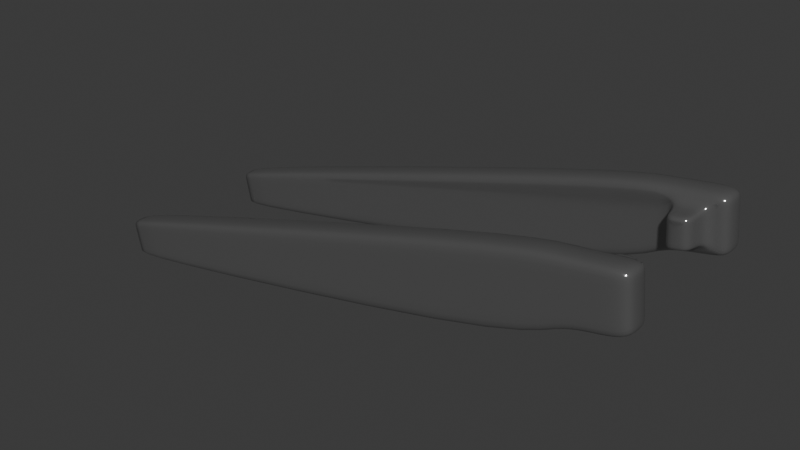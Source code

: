 # Source: rear_susp.blend  (saved by Blender 4.5.88; exported with 4.5.12 LTS)
import bpy
from mathutils import Matrix  # noqa: F401  (used for matrix-valued properties, if any)

bpy.ops.wm.read_factory_settings(use_empty=True)
scene = bpy.context.scene
scene.name = 'Scene'

# ---- materials (node trees are filled in below, after node groups)
mat_material_004 = bpy.data.materials.new('Material.004')

# ---- material node trees
mat_material_004.use_nodes = True; mat_material_004.node_tree.nodes.clear()
_N = mat_material_004.node_tree.nodes; _L = mat_material_004.node_tree.links
n0 = _N.new('ShaderNodeOutputMaterial'); n0.name = 'Material Output'; n0.location = (200, 100)
n1 = _N.new('ShaderNodeBsdfPrincipled'); n1.name = 'Principled BSDF'; n1.location = (-181, 99)
n1.inputs[0].default_value = (0.3684, 0.3684, 0.3684, 1.0)
n1.inputs[1].default_value = 0.8045
n1.inputs[2].default_value = 0.1318
_L.new(n1.outputs[0], n0.inputs[0])
n0.is_active_output = True

# ---- world
world_world = bpy.data.worlds.new('World'); scene.world = world_world
world_world.use_nodes = True; world_world.node_tree.nodes.clear()
_N = world_world.node_tree.nodes; _L = world_world.node_tree.links
n0 = _N.new('ShaderNodeOutputWorld'); n0.name = 'World Output'; n0.location = (200, 100)
n1 = _N.new('ShaderNodeBackground'); n1.name = 'Background'; n1.location = (-200, 100)
n1.inputs[0].default_value = (0.05088, 0.05088, 0.05088, 1.0)
_L.new(n1.outputs[0], n0.inputs[0])
n0.is_active_output = True
world_world.color = (0.05088, 0.05088, 0.05088)
world_world.sun_shadow_jitter_overblur = 0.0

# ---- meshes
me_cube_001 = bpy.data.meshes.new('Cube.001')
me_cube_001.from_pydata([(-0.677, 0.799, -0.6697), (-0.7796, 0.799, 0.07394), (-0.677, 0.5404, -0.6697), (-0.7796, 0.5404, 0.07394), (-0.2966, 0.799, 0.1299), (-0.1477, 0.5404, -0.2485), (-0.2617, 0.799, -0.3964), (-0.1657, 0.5404, 0.02236), (-4.583, 0.5404, -1.399), (-4.633, 0.5821, -1.365), (-4.661, 0.5404, -1.038), (-4.693, 0.5821, -1.09), (-4.633, 0.7572, -1.365), (-4.583, 0.799, -1.399), (-4.661, 0.799, -1.038), (-4.693, 0.7572, -1.09), (0.2453, 0.591, -0.2469), (0.06618, 0.5404, -0.2071), (0.03963, 0.5404, 0.04914), (0.2048, 0.591, 0.1442), (0.2453, 0.7483, -0.2469), (0.2007, 0.799, -0.3069), (0.2048, 0.7483, 0.1442), (0.1494, 0.799, 0.188), (-0.2966, 0.5404, 0.1299), (-0.2617, 0.5404, -0.3964), (0.1494, 0.5404, 0.188), (0.2007, 0.5404, -0.3069), (-0.1657, 0.3244, 0.02236), (-0.1477, 0.3244, -0.2485), (0.03963, 0.3244, 0.04914), (0.06618, 0.3244, -0.2071), (-0.7639, 0.5404, -0.04036), (-0.7639, 0.799, -0.04036), (-0.2912, 0.5404, 0.04897), (-0.2912, 0.799, 0.04897), (-4.649, 0.5404, -1.093), (-4.683, 0.5821, -1.132), (-4.649, 0.799, -1.093), (-4.683, 0.7572, -1.132), (0.211, 0.7483, 0.08409), (0.1573, 0.799, 0.112), (0.1573, 0.5404, 0.112), (0.211, 0.591, 0.08409), (-0.1629, 0.5404, -0.01927), (0.04371, 0.5404, 0.00975), (-0.1629, 0.3244, -0.01927), (0.04371, 0.3244, 0.00975), (-0.6892, 0.5404, -0.5813), (-0.6892, 0.799, -0.5813), (-0.2659, 0.5404, -0.3338), (-0.2659, 0.799, -0.3338), (-4.64, 0.5821, -1.332), (-4.592, 0.799, -1.356), (0.2405, 0.7483, -0.2004), (0.1946, 0.5404, -0.248), (-0.1499, 0.5404, -0.2163), (0.06302, 0.5404, -0.1766), (-0.1499, 0.3244, -0.2163), (0.06302, 0.3244, -0.1766), (-4.592, 0.5404, -1.356), (-4.64, 0.7572, -1.332), (0.1946, 0.799, -0.248), (0.2405, 0.591, -0.2004), (-0.0305, 0.799, -0.3516), (-0.0305, 0.5404, -0.3516), (-0.07359, 0.5404, 0.1589), (-0.07359, 0.799, 0.1589), (-0.04077, 0.5404, -0.2278), (-0.06303, 0.5404, 0.03575), (-0.04077, 0.3244, -0.2278), (-0.06303, 0.3244, 0.03575), (-0.05961, 0.3244, -0.004761), (-0.06697, 0.799, 0.08046), (-0.03563, 0.799, -0.2909), (-0.04342, 0.3244, -0.1965)], [], [(4, 1, 3, 24), (34, 24, 3, 32), (0, 6, 25, 2), (33, 1, 4, 35), (13, 8, 9, 12), (36, 10, 11, 37), (10, 14, 15, 11), (53, 13, 12, 61), (13, 0, 2, 8), (37, 11, 15, 39), (32, 3, 10, 36), (1, 14, 10, 3), (38, 14, 1, 33), (54, 20, 21, 62), (27, 21, 20, 16), (23, 26, 19, 22), (55, 27, 16, 63), (64, 21, 27, 65), (40, 22, 19, 43), (45, 18, 30, 47), (67, 4, 24, 66), (73, 67, 23, 41), (44, 7, 24, 34), (57, 17, 27, 55), (68, 5, 25, 65), (69, 18, 26, 66), (72, 71, 28, 46), (68, 17, 31, 70), (56, 5, 29, 58), (69, 7, 28, 71), (7, 44, 46, 28), (75, 72, 46, 58), (18, 45, 42, 26), (56, 44, 34, 50), (74, 73, 41, 62), (57, 45, 47, 59), (54, 40, 43, 63), (26, 42, 43, 19), (22, 40, 41, 23), (53, 38, 33, 49), (48, 32, 36, 60), (52, 37, 39, 61), (14, 38, 39, 15), (60, 36, 37, 52), (49, 33, 35, 51), (50, 34, 32, 48), (25, 50, 48, 2), (0, 49, 51, 6), (8, 60, 52, 9), (9, 52, 61, 12), (2, 48, 60, 8), (13, 53, 49, 0), (20, 54, 63, 16), (17, 57, 59, 31), (64, 74, 62, 21), (5, 56, 50, 25), (70, 75, 58, 29), (44, 56, 58, 46), (45, 57, 55, 42), (42, 55, 63, 43), (40, 54, 62, 41), (38, 53, 61, 39), (31, 59, 75, 70), (6, 51, 74, 64), (51, 35, 73, 74), (59, 47, 72, 75), (18, 69, 71, 30), (5, 68, 70, 29), (47, 30, 71, 72), (7, 69, 66, 24), (17, 68, 65, 27), (35, 4, 67, 73), (23, 67, 66, 26), (6, 64, 65, 25)])
me_cube_001.polygons.foreach_set('use_smooth', [True] * 74)
_uv = me_cube_001.uv_layers.new(name='UVMap')
_uv.uv.foreach_set('vector', [0.6361, 0.5, 0.6499, 0.5, 0.6499, 0.75, 0.6361, 0.75, 0.5866, 0.7611, 0.625, 0.7611, 0.625, 0.7749, 0.5866, 0.7749, 0.3501, 0.5, 0.3639, 0.5, 0.3639, 0.75, 0.3501, 0.75, 0.5866, 0.4751, 0.625, 0.4751, 0.625, 0.4889, 0.5866, 0.4889, 0.375, 0.2526, 0.375, 0.0, 0.4036, 0.04038, 0.4036, 0.2096, 0.5866, 1.755e-07, 0.625, 0.0, 0.5964, 0.04038, 0.5668, 0.04038, 0.625, 0.0, 0.625, 0.2526, 0.5964, 0.2096, 0.5964, 0.04038, 0.4047, 0.2526, 0.375, 0.2526, 0.4036, 0.2096, 0.4265, 0.2096, 0.1277, 0.5, 0.3501, 0.5, 0.3501, 0.75, 0.1277, 0.75, 0.5668, 0.04038, 0.5964, 0.04038, 0.5964, 0.2096, 0.5668, 0.2096, 0.5866, 0.7749, 0.625, 0.7749, 0.625, 0.9974, 0.5866, 0.9974, 0.6499, 0.5, 0.8724, 0.5, 0.8724, 0.75, 0.6499, 0.75, 0.5866, 0.2526, 0.625, 0.2526, 0.625, 0.4751, 0.5866, 0.4751, 0.4242, 0.549, 0.4006, 0.549, 0.3746, 0.4993, 0.4045, 0.4993, 0.3746, 0.7507, 0.3746, 0.4993, 0.4006, 0.549, 0.4006, 0.701, 0.6254, 0.4992, 0.6254, 0.7508, 0.5994, 0.701, 0.5994, 0.549, 0.4045, 0.7507, 0.3746, 0.7507, 0.4006, 0.701, 0.4242, 0.701, 0.3692, 0.4996, 0.3746, 0.4993, 0.3746, 0.7507, 0.3692, 0.7504, 0.5688, 0.549, 0.5994, 0.549, 0.5994, 0.701, 0.5688, 0.701, 0.5444, 0.7536, 0.5641, 0.7536, 0.5641, 0.7536, 0.5444, 0.7536, 0.6308, 0.4996, 0.6361, 0.5, 0.6361, 0.75, 0.6308, 0.7504, 0.5867, 0.4941, 0.6252, 0.4941, 0.6254, 0.4992, 0.5868, 0.4993, 0.5452, 0.7583, 0.5653, 0.7583, 0.625, 0.7611, 0.5866, 0.7611, 0.4512, 0.7535, 0.436, 0.7535, 0.3746, 0.7507, 0.4045, 0.7507, 0.4354, 0.7559, 0.4349, 0.7584, 0.375, 0.7611, 0.3748, 0.7559, 0.5647, 0.7559, 0.5641, 0.7536, 0.6254, 0.7508, 0.6252, 0.7559, 0.5448, 0.7559, 0.5647, 0.7559, 0.5653, 0.7583, 0.5452, 0.7583, 0.4354, 0.7559, 0.436, 0.7535, 0.436, 0.7535, 0.4354, 0.7559, 0.4504, 0.7584, 0.4349, 0.7584, 0.4349, 0.7584, 0.4504, 0.7584, 0.5647, 0.7559, 0.5653, 0.7583, 0.5653, 0.7583, 0.5647, 0.7559, 0.5653, 0.7583, 0.5452, 0.7583, 0.5452, 0.7583, 0.5653, 0.7583, 0.4508, 0.7559, 0.5448, 0.7559, 0.5452, 0.7583, 0.4504, 0.7584, 0.5641, 0.7536, 0.5444, 0.7536, 0.5868, 0.7507, 0.6254, 0.7508, 0.4504, 0.7584, 0.5452, 0.7583, 0.5866, 0.7611, 0.4047, 0.7611, 0.4046, 0.4941, 0.5867, 0.4941, 0.5868, 0.4993, 0.4045, 0.4993, 0.4512, 0.7535, 0.5444, 0.7536, 0.5444, 0.7536, 0.4512, 0.7535, 0.4242, 0.549, 0.5688, 0.549, 0.5688, 0.701, 0.4242, 0.701, 0.6254, 0.7508, 0.5868, 0.7507, 0.5688, 0.701, 0.5994, 0.701, 0.5994, 0.549, 0.5688, 0.549, 0.5868, 0.4993, 0.6254, 0.4992, 0.4047, 0.2526, 0.5866, 0.2526, 0.5866, 0.4751, 0.4047, 0.4751, 0.4047, 0.7749, 0.5866, 0.7749, 0.5866, 0.9974, 0.4047, 0.9974, 0.4265, 0.04038, 0.5668, 0.04038, 0.5668, 0.2096, 0.4265, 0.2096, 0.625, 0.2526, 0.5866, 0.2526, 0.5668, 0.2096, 0.5964, 0.2096, 0.4047, 2.467e-08, 0.5866, 1.755e-07, 0.5668, 0.04038, 0.4265, 0.04038, 0.4047, 0.4751, 0.5866, 0.4751, 0.5866, 0.4889, 0.4047, 0.4889, 0.4047, 0.7611, 0.5866, 0.7611, 0.5866, 0.7749, 0.4047, 0.7749, 0.375, 0.7611, 0.4047, 0.7611, 0.4047, 0.7749, 0.375, 0.7749, 0.375, 0.4751, 0.4047, 0.4751, 0.4047, 0.4889, 0.375, 0.4889, 0.375, 0.0, 0.4047, 2.467e-08, 0.4265, 0.04038, 0.4036, 0.04038, 0.4036, 0.04038, 0.4265, 0.04038, 0.4265, 0.2096, 0.4036, 0.2096, 0.375, 0.7749, 0.4047, 0.7749, 0.4047, 0.9974, 0.375, 0.9973, 0.375, 0.2526, 0.4047, 0.2526, 0.4047, 0.4751, 0.375, 0.4751, 0.4006, 0.549, 0.4242, 0.549, 0.4242, 0.701, 0.4006, 0.701, 0.436, 0.7535, 0.4512, 0.7535, 0.4512, 0.7535, 0.436, 0.7535, 0.3748, 0.4941, 0.4046, 0.4941, 0.4045, 0.4993, 0.3746, 0.4993, 0.4349, 0.7584, 0.4504, 0.7584, 0.4047, 0.7611, 0.375, 0.7611, 0.4354, 0.7559, 0.4508, 0.7559, 0.4504, 0.7584, 0.4349, 0.7584, 0.5452, 0.7583, 0.4504, 0.7584, 0.4504, 0.7584, 0.5452, 0.7583, 0.5444, 0.7536, 0.4512, 0.7535, 0.4045, 0.7507, 0.5868, 0.7507, 0.5868, 0.7507, 0.4045, 0.7507, 0.4242, 0.701, 0.5688, 0.701, 0.5688, 0.549, 0.4242, 0.549, 0.4045, 0.4993, 0.5868, 0.4993, 0.5866, 0.2526, 0.4047, 0.2526, 0.4265, 0.2096, 0.5668, 0.2096, 0.436, 0.7535, 0.4512, 0.7535, 0.4508, 0.7559, 0.4354, 0.7559, 0.375, 0.4889, 0.4047, 0.4889, 0.4046, 0.4941, 0.3748, 0.4941, 0.4047, 0.4889, 0.5866, 0.4889, 0.5867, 0.4941, 0.4046, 0.4941, 0.4512, 0.7535, 0.5444, 0.7536, 0.5448, 0.7559, 0.4508, 0.7559, 0.5641, 0.7536, 0.5647, 0.7559, 0.5647, 0.7559, 0.5641, 0.7536, 0.4349, 0.7584, 0.4354, 0.7559, 0.4354, 0.7559, 0.4349, 0.7584, 0.5444, 0.7536, 0.5641, 0.7536, 0.5647, 0.7559, 0.5448, 0.7559, 0.5653, 0.7583, 0.5647, 0.7559, 0.6252, 0.7559, 0.625, 0.7611, 0.436, 0.7535, 0.4354, 0.7559, 0.3748, 0.7559, 0.3746, 0.7507, 0.5866, 0.4889, 0.625, 0.4889, 0.6252, 0.4941, 0.5867, 0.4941, 0.6254, 0.4992, 0.6308, 0.4996, 0.6308, 0.7504, 0.6254, 0.7508, 0.3639, 0.5, 0.3692, 0.4996, 0.3692, 0.7504, 0.3639, 0.75])
me_cube_001.materials.append(mat_material_004)
me_cube_001.update()

# ---- objects
ob_rear_suspension = bpy.data.objects.new('rear suspension', me_cube_001)

# ---- transforms, parenting, visibility, modifiers, constraints
ob_rear_suspension.location = (0.0, 0.0, 0.0)
ob_rear_suspension.scale = (0.283, 0.283, 0.283)
_m = ob_rear_suspension.modifiers.new('Mirror', 'MIRROR')
_m.use_axis = (False, True, False)
_m = ob_rear_suspension.modifiers.new('Subdivision', 'SUBSURF')

# ---- collection membership
scene.collection.objects.link(ob_rear_suspension)

# ---- scene / render settings (as saved in the file)
scene.frame_start = 1; scene.frame_end = 250; scene.frame_set(1)
scene.render.engine = 'BLENDER_EEVEE_NEXT'
bpy.context.view_layer.update()

# ---- added for rendering (the .blend has no active camera and no usable light): camera, sun
cam_auto = bpy.data.cameras.new('AutoCamera')
cam_auto.lens = 50.0
cam_auto.sensor_width = 36.0
cam_auto.clip_end = 1000.0
ob_auto_camera = bpy.data.objects.new('AutoCamera', cam_auto)
scene.collection.objects.link(ob_auto_camera)
ob_auto_camera.location = (0.791855, -1.70542, 0.96556)
ob_auto_camera.rotation_euler = (1.09748, -7.21219e-08, 0.694738)
scene.camera = ob_auto_camera
light_auto_sun = bpy.data.lights.new('AutoSun', 'SUN')
light_auto_sun.energy = 3.0
light_auto_sun.angle = 0.0523599
ob_auto_sun = bpy.data.objects.new('AutoSun', light_auto_sun)
scene.collection.objects.link(ob_auto_sun)
ob_auto_sun.rotation_euler = (0.872665, 0.174533, 0.523599)
bpy.context.view_layer.update()
